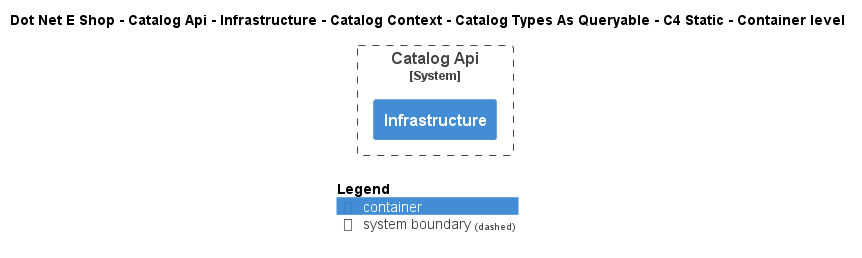

The diagram above was rendered by PlantUML. Its source (embedded in the PNG):
@startuml
!include ..\..\..\..\..\..\..\..\..\.c4s\C4_Container.puml

AddElementTag("c4interflow:lifecycle:new", $bgColor=green, $fontColor=#ffffff, $borderColor=green, $shadowing="False")
AddElementTag("c4interflow:lifecycle:changed", $bgColor=orange, $fontColor=#ffffff, $borderColor=orange, $shadowing="False")
AddElementTag("c4interflow:lifecycle:removed", $bgColor=red, $fontColor=#ffffff, $borderColor=red, $shadowing="False")

AddRelTag("c4interflow:lifecycle:new", $textColor=green, $lineColor=green)
AddRelTag("c4interflow:lifecycle:changed", $textColor=orange, $lineColor=orange)
AddRelTag("c4interflow:lifecycle:removed", $textColor=red, $lineColor=red)

SHOW_PERSON_PORTRAIT()
LAYOUT_TOP_DOWN()

skinparam linetype polyline

title Dot Net E Shop - Catalog Api - Infrastructure - Catalog Context - Catalog Types As Queryable - C4 Static - Container level


System_Boundary(DotNetEShop.SoftwareSystems.CatalogApi, "Catalog Api") {
    Container(DotNetEShop.SoftwareSystems.CatalogApi.Containers.Infrastructure, "Infrastructure", "", "")
}



SHOW_LEGEND()
@enduml